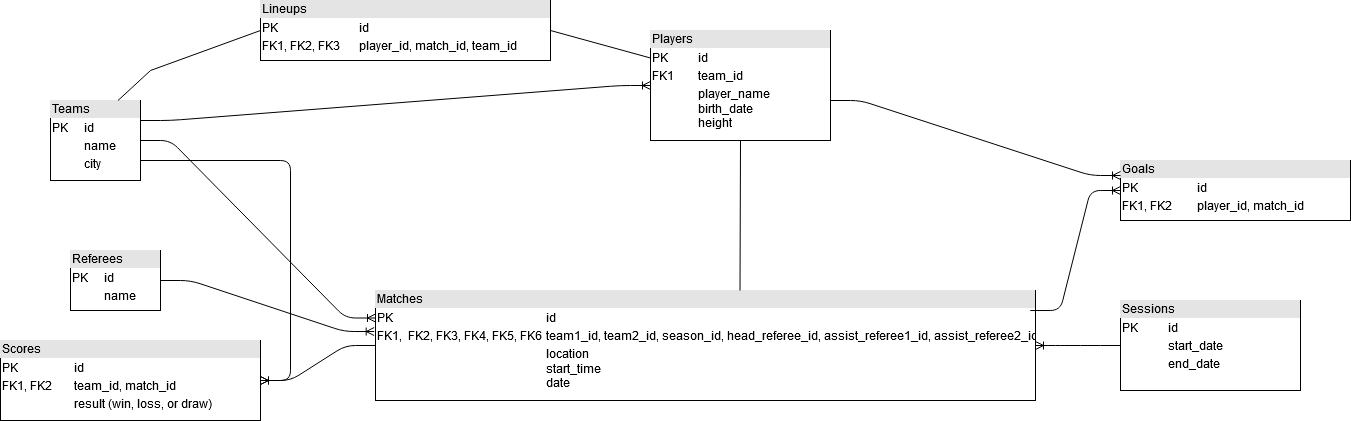

The diagram above was exported from draw.io. Its source (the exported page's mxGraphModel, read from the mxfile embedded in the PNG):
<mxGraphModel dx="1038" dy="575" grid="1" gridSize="10" guides="1" tooltips="1" connect="1" arrows="1" fold="1" page="1" pageScale="1" pageWidth="850" pageHeight="1100" math="0" shadow="0">
  <root>
    <mxCell id="0" />
    <mxCell id="1" parent="0" />
    <mxCell id="FD87hR6JzfCC6typWWPz-1" value="&lt;div style=&quot;box-sizing: border-box ; width: 100% ; background: #e4e4e4 ; padding: 2px&quot;&gt;Teams&lt;/div&gt;&lt;table style=&quot;width: 100% ; font-size: 1em&quot; cellspacing=&quot;0&quot; cellpadding=&quot;2&quot;&gt;&lt;tbody&gt;&lt;tr&gt;&lt;td&gt;PK&lt;/td&gt;&lt;td&gt;id&lt;/td&gt;&lt;/tr&gt;&lt;tr&gt;&lt;td&gt;&lt;br&gt;&lt;/td&gt;&lt;td&gt;name&lt;br&gt;&lt;/td&gt;&lt;/tr&gt;&lt;tr&gt;&lt;td&gt;&lt;br&gt;&lt;/td&gt;&lt;td&gt;city&lt;br&gt;&lt;/td&gt;&lt;/tr&gt;&lt;/tbody&gt;&lt;/table&gt;" style="verticalAlign=top;align=left;overflow=fill;html=1;" vertex="1" parent="1">
      <mxGeometry x="60" y="130" width="90" height="80" as="geometry" />
    </mxCell>
    <mxCell id="FD87hR6JzfCC6typWWPz-2" value="&lt;div style=&quot;box-sizing: border-box ; width: 100% ; background: #e4e4e4 ; padding: 2px&quot;&gt;Goals&lt;/div&gt;&lt;table style=&quot;width: 100% ; font-size: 1em&quot; cellspacing=&quot;0&quot; cellpadding=&quot;2&quot;&gt;&lt;tbody&gt;&lt;tr&gt;&lt;td&gt;PK&lt;/td&gt;&lt;td&gt;id&lt;/td&gt;&lt;/tr&gt;&lt;tr&gt;&lt;td&gt;FK1, FK2&lt;br&gt;&lt;/td&gt;&lt;td&gt;player_id, match_id&lt;br&gt;&lt;/td&gt;&lt;/tr&gt;&lt;tr&gt;&lt;td&gt;&lt;br&gt;&lt;/td&gt;&lt;td&gt;&lt;br&gt;&lt;/td&gt;&lt;/tr&gt;&lt;/tbody&gt;&lt;/table&gt;" style="verticalAlign=top;align=left;overflow=fill;html=1;" vertex="1" parent="1">
      <mxGeometry x="1130" y="190" width="230" height="60" as="geometry" />
    </mxCell>
    <mxCell id="FD87hR6JzfCC6typWWPz-3" value="&lt;div style=&quot;box-sizing: border-box ; width: 100% ; background: #e4e4e4 ; padding: 2px&quot;&gt;Players&lt;/div&gt;&lt;table style=&quot;width: 100% ; font-size: 1em&quot; cellspacing=&quot;0&quot; cellpadding=&quot;2&quot;&gt;&lt;tbody&gt;&lt;tr&gt;&lt;td&gt;PK&lt;/td&gt;&lt;td&gt;id&lt;/td&gt;&lt;/tr&gt;&lt;tr&gt;&lt;td&gt;FK1&lt;/td&gt;&lt;td&gt;team_id&lt;/td&gt;&lt;/tr&gt;&lt;tr&gt;&lt;td&gt;&lt;br&gt;&lt;/td&gt;&lt;td&gt;player_name&lt;br&gt;birth_date&lt;br&gt;height&lt;br&gt;&lt;/td&gt;&lt;/tr&gt;&lt;/tbody&gt;&lt;/table&gt;" style="verticalAlign=top;align=left;overflow=fill;html=1;" vertex="1" parent="1">
      <mxGeometry x="660" y="60" width="180" height="110" as="geometry" />
    </mxCell>
    <mxCell id="FD87hR6JzfCC6typWWPz-4" value="&lt;div style=&quot;box-sizing: border-box ; width: 100% ; background: #e4e4e4 ; padding: 2px&quot;&gt;Referees&lt;br&gt;&lt;/div&gt;&lt;table style=&quot;width: 100% ; font-size: 1em&quot; cellspacing=&quot;0&quot; cellpadding=&quot;2&quot;&gt;&lt;tbody&gt;&lt;tr&gt;&lt;td&gt;PK&lt;/td&gt;&lt;td&gt;id&lt;/td&gt;&lt;/tr&gt;&lt;tr&gt;&lt;td&gt;&lt;br&gt;&lt;/td&gt;&lt;td&gt;name&lt;br&gt;&lt;/td&gt;&lt;/tr&gt;&lt;tr&gt;&lt;td&gt;&lt;br&gt;&lt;/td&gt;&lt;td&gt;&lt;br&gt;&lt;/td&gt;&lt;/tr&gt;&lt;/tbody&gt;&lt;/table&gt;" style="verticalAlign=top;align=left;overflow=fill;html=1;" vertex="1" parent="1">
      <mxGeometry x="80" y="280" width="90" height="60" as="geometry" />
    </mxCell>
    <mxCell id="FD87hR6JzfCC6typWWPz-5" value="&lt;div style=&quot;box-sizing: border-box ; width: 100% ; background: #e4e4e4 ; padding: 2px&quot;&gt;Scores&lt;/div&gt;&lt;table style=&quot;width: 100% ; font-size: 1em&quot; cellspacing=&quot;0&quot; cellpadding=&quot;2&quot;&gt;&lt;tbody&gt;&lt;tr&gt;&lt;td&gt;PK&lt;/td&gt;&lt;td&gt;id&lt;/td&gt;&lt;/tr&gt;&lt;tr&gt;&lt;td&gt;FK1, FK2&lt;br&gt;&lt;/td&gt;&lt;td&gt;team_id, match_id&lt;br&gt;&lt;/td&gt;&lt;/tr&gt;&lt;tr&gt;&lt;td&gt;&lt;br&gt;&lt;/td&gt;&lt;td&gt;result (win, loss, or draw)&lt;br&gt;&lt;/td&gt;&lt;/tr&gt;&lt;/tbody&gt;&lt;/table&gt;" style="verticalAlign=top;align=left;overflow=fill;html=1;" vertex="1" parent="1">
      <mxGeometry x="10" y="370" width="260" height="80" as="geometry" />
    </mxCell>
    <mxCell id="FD87hR6JzfCC6typWWPz-6" value="&lt;div style=&quot;box-sizing: border-box ; width: 100% ; background: #e4e4e4 ; padding: 2px&quot;&gt;Lineups&lt;/div&gt;&lt;table style=&quot;width: 100% ; font-size: 1em&quot; cellspacing=&quot;0&quot; cellpadding=&quot;2&quot;&gt;&lt;tbody&gt;&lt;tr&gt;&lt;td&gt;PK&lt;/td&gt;&lt;td&gt;id&lt;/td&gt;&lt;/tr&gt;&lt;tr&gt;&lt;td&gt;FK1, FK2, FK3&lt;br&gt;&lt;/td&gt;&lt;td&gt;player_id, match_id, team_id&lt;br&gt;&lt;/td&gt;&lt;/tr&gt;&lt;tr&gt;&lt;td&gt;&lt;br&gt;&lt;/td&gt;&lt;td&gt;&lt;br&gt;&lt;/td&gt;&lt;/tr&gt;&lt;/tbody&gt;&lt;/table&gt;" style="verticalAlign=top;align=left;overflow=fill;html=1;" vertex="1" parent="1">
      <mxGeometry x="270" y="30" width="290" height="60" as="geometry" />
    </mxCell>
    <mxCell id="FD87hR6JzfCC6typWWPz-8" value="&lt;div style=&quot;box-sizing: border-box ; width: 100% ; background: #e4e4e4 ; padding: 2px&quot;&gt;Sessions&lt;/div&gt;&lt;table style=&quot;width: 100% ; font-size: 1em&quot; cellspacing=&quot;0&quot; cellpadding=&quot;2&quot;&gt;&lt;tbody&gt;&lt;tr&gt;&lt;td&gt;PK&lt;/td&gt;&lt;td&gt;id&lt;/td&gt;&lt;/tr&gt;&lt;tr&gt;&lt;td&gt;&lt;br&gt;&lt;/td&gt;&lt;td&gt;start_date&lt;br&gt;&lt;/td&gt;&lt;/tr&gt;&lt;tr&gt;&lt;td&gt;&lt;br&gt;&lt;/td&gt;&lt;td&gt;end_date&lt;/td&gt;&lt;/tr&gt;&lt;/tbody&gt;&lt;/table&gt;" style="verticalAlign=top;align=left;overflow=fill;html=1;" vertex="1" parent="1">
      <mxGeometry x="1130" y="330" width="180" height="90" as="geometry" />
    </mxCell>
    <mxCell id="FD87hR6JzfCC6typWWPz-12" value="&lt;div style=&quot;box-sizing: border-box ; width: 100% ; background: #e4e4e4 ; padding: 2px&quot;&gt;Matches&lt;/div&gt;&lt;table style=&quot;width: 100% ; font-size: 1em&quot; cellspacing=&quot;0&quot; cellpadding=&quot;2&quot;&gt;&lt;tbody&gt;&lt;tr&gt;&lt;td&gt;PK&lt;/td&gt;&lt;td&gt;id&lt;/td&gt;&lt;/tr&gt;&lt;tr&gt;&lt;td&gt;FK1,&amp;nbsp; FK2, FK3, FK4, FK5, FK6&lt;br&gt;&lt;/td&gt;&lt;td&gt;team1_id, team2_id, season_id, head_referee_id, assist_referee1_id, assist_referee2_id&lt;br&gt;&lt;/td&gt;&lt;/tr&gt;&lt;tr&gt;&lt;td&gt;&lt;br&gt;&amp;nbsp;&amp;nbsp;&amp;nbsp;&amp;nbsp;&amp;nbsp;&amp;nbsp;&amp;nbsp;&amp;nbsp;&amp;nbsp;&amp;nbsp;&amp;nbsp;&amp;nbsp;&amp;nbsp;&amp;nbsp;&amp;nbsp;&amp;nbsp;&amp;nbsp;&amp;nbsp;&amp;nbsp;&amp;nbsp;&amp;nbsp;&amp;nbsp;&amp;nbsp;&amp;nbsp;&amp;nbsp;&amp;nbsp;&amp;nbsp;&amp;nbsp;&amp;nbsp;&amp;nbsp;&amp;nbsp;&amp;nbsp;&amp;nbsp;&amp;nbsp;&amp;nbsp;&amp;nbsp;&amp;nbsp;&amp;nbsp;&amp;nbsp;&amp;nbsp;&amp;nbsp;&amp;nbsp;&amp;nbsp;&amp;nbsp;&amp;nbsp;&amp;nbsp;&amp;nbsp;&amp;nbsp;&amp;nbsp;&amp;nbsp;&amp;nbsp;&amp;nbsp;&amp;nbsp;&amp;nbsp;&amp;nbsp; &lt;br&gt;&lt;/td&gt;&lt;td&gt;location&lt;br&gt;start_time&lt;br&gt;date &lt;br&gt;&lt;/td&gt;&lt;/tr&gt;&lt;/tbody&gt;&lt;/table&gt;" style="verticalAlign=top;align=left;overflow=fill;html=1;" vertex="1" parent="1">
      <mxGeometry x="385" y="320" width="660" height="110" as="geometry" />
    </mxCell>
    <mxCell id="FD87hR6JzfCC6typWWPz-17" value="" style="edgeStyle=entityRelationEdgeStyle;fontSize=12;html=1;endArrow=ERoneToMany;entryX=1;entryY=0.5;entryDx=0;entryDy=0;" edge="1" parent="1" source="FD87hR6JzfCC6typWWPz-12" target="FD87hR6JzfCC6typWWPz-5">
      <mxGeometry width="100" height="100" relative="1" as="geometry">
        <mxPoint x="270" y="350" as="sourcePoint" />
        <mxPoint x="370" y="250" as="targetPoint" />
      </mxGeometry>
    </mxCell>
    <mxCell id="FD87hR6JzfCC6typWWPz-18" value="" style="edgeStyle=entityRelationEdgeStyle;fontSize=12;html=1;endArrow=ERoneToMany;entryX=0;entryY=0.25;entryDx=0;entryDy=0;exitX=1;exitY=0.5;exitDx=0;exitDy=0;" edge="1" parent="1" source="FD87hR6JzfCC6typWWPz-1" target="FD87hR6JzfCC6typWWPz-12">
      <mxGeometry width="100" height="100" relative="1" as="geometry">
        <mxPoint x="200" y="260" as="sourcePoint" />
        <mxPoint x="300" y="160" as="targetPoint" />
      </mxGeometry>
    </mxCell>
    <mxCell id="FD87hR6JzfCC6typWWPz-19" value="" style="edgeStyle=entityRelationEdgeStyle;fontSize=12;html=1;endArrow=ERoneToMany;exitX=1;exitY=0.5;exitDx=0;exitDy=0;entryX=-0.002;entryY=0.373;entryDx=0;entryDy=0;entryPerimeter=0;" edge="1" parent="1" source="FD87hR6JzfCC6typWWPz-4" target="FD87hR6JzfCC6typWWPz-12">
      <mxGeometry width="100" height="100" relative="1" as="geometry">
        <mxPoint x="200" y="350" as="sourcePoint" />
        <mxPoint x="380" y="360" as="targetPoint" />
      </mxGeometry>
    </mxCell>
    <mxCell id="FD87hR6JzfCC6typWWPz-20" value="" style="edgeStyle=entityRelationEdgeStyle;fontSize=12;html=1;endArrow=ERoneToMany;exitX=0;exitY=0.5;exitDx=0;exitDy=0;" edge="1" parent="1" source="FD87hR6JzfCC6typWWPz-8" target="FD87hR6JzfCC6typWWPz-12">
      <mxGeometry width="100" height="100" relative="1" as="geometry">
        <mxPoint x="1040" y="470" as="sourcePoint" />
        <mxPoint x="1160" y="430" as="targetPoint" />
      </mxGeometry>
    </mxCell>
    <mxCell id="FD87hR6JzfCC6typWWPz-21" value="" style="edgeStyle=entityRelationEdgeStyle;fontSize=12;html=1;endArrow=ERoneToMany;entryX=0;entryY=0.5;entryDx=0;entryDy=0;exitX=0.992;exitY=0.182;exitDx=0;exitDy=0;exitPerimeter=0;" edge="1" parent="1" source="FD87hR6JzfCC6typWWPz-12" target="FD87hR6JzfCC6typWWPz-2">
      <mxGeometry width="100" height="100" relative="1" as="geometry">
        <mxPoint x="1040" y="200" as="sourcePoint" />
        <mxPoint x="1140" y="100" as="targetPoint" />
      </mxGeometry>
    </mxCell>
    <mxCell id="FD87hR6JzfCC6typWWPz-22" value="" style="edgeStyle=entityRelationEdgeStyle;fontSize=12;html=1;endArrow=ERoneToMany;" edge="1" parent="1" target="FD87hR6JzfCC6typWWPz-5">
      <mxGeometry width="100" height="100" relative="1" as="geometry">
        <mxPoint x="150" y="190" as="sourcePoint" />
        <mxPoint x="250" y="90" as="targetPoint" />
      </mxGeometry>
    </mxCell>
    <mxCell id="FD87hR6JzfCC6typWWPz-24" value="" style="edgeStyle=entityRelationEdgeStyle;fontSize=12;html=1;endArrow=ERoneToMany;entryX=0;entryY=0.25;entryDx=0;entryDy=0;" edge="1" parent="1" target="FD87hR6JzfCC6typWWPz-2">
      <mxGeometry width="100" height="100" relative="1" as="geometry">
        <mxPoint x="840" y="130" as="sourcePoint" />
        <mxPoint x="940" y="30" as="targetPoint" />
      </mxGeometry>
    </mxCell>
    <mxCell id="FD87hR6JzfCC6typWWPz-25" value="" style="edgeStyle=entityRelationEdgeStyle;fontSize=12;html=1;endArrow=ERoneToMany;exitX=1;exitY=0.25;exitDx=0;exitDy=0;entryX=0;entryY=0.5;entryDx=0;entryDy=0;" edge="1" parent="1" source="FD87hR6JzfCC6typWWPz-1" target="FD87hR6JzfCC6typWWPz-3">
      <mxGeometry width="100" height="100" relative="1" as="geometry">
        <mxPoint x="260" y="80" as="sourcePoint" />
        <mxPoint x="360" y="-20" as="targetPoint" />
      </mxGeometry>
    </mxCell>
    <mxCell id="FD87hR6JzfCC6typWWPz-26" value="" style="endArrow=none;html=1;rounded=0;entryX=0;entryY=0.5;entryDx=0;entryDy=0;exitX=0.75;exitY=0;exitDx=0;exitDy=0;" edge="1" parent="1" source="FD87hR6JzfCC6typWWPz-1" target="FD87hR6JzfCC6typWWPz-6">
      <mxGeometry relative="1" as="geometry">
        <mxPoint x="70" y="100" as="sourcePoint" />
        <mxPoint x="230" y="100" as="targetPoint" />
        <Array as="points">
          <mxPoint x="160" y="100" />
        </Array>
      </mxGeometry>
    </mxCell>
    <mxCell id="FD87hR6JzfCC6typWWPz-27" value="" style="endArrow=none;html=1;rounded=0;exitX=1;exitY=0.5;exitDx=0;exitDy=0;entryX=0;entryY=0.25;entryDx=0;entryDy=0;" edge="1" parent="1" source="FD87hR6JzfCC6typWWPz-6" target="FD87hR6JzfCC6typWWPz-3">
      <mxGeometry relative="1" as="geometry">
        <mxPoint x="610" y="30" as="sourcePoint" />
        <mxPoint x="650" y="90" as="targetPoint" />
      </mxGeometry>
    </mxCell>
    <mxCell id="FD87hR6JzfCC6typWWPz-28" value="" style="endArrow=none;html=1;rounded=0;entryX=0.5;entryY=1;entryDx=0;entryDy=0;" edge="1" parent="1" target="FD87hR6JzfCC6typWWPz-3">
      <mxGeometry relative="1" as="geometry">
        <mxPoint x="749.5" y="320" as="sourcePoint" />
        <mxPoint x="749.5" y="260" as="targetPoint" />
      </mxGeometry>
    </mxCell>
  </root>
</mxGraphModel>